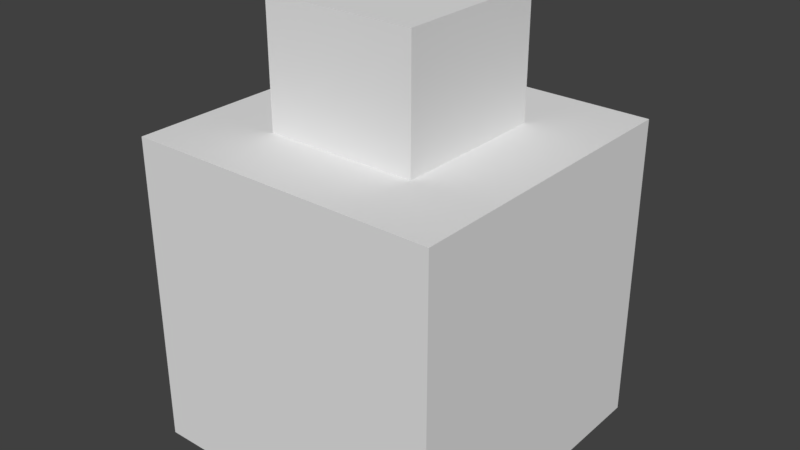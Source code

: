 # Source: stubby.blend  (saved by Blender 2.77.0; exported with 4.5.12 LTS)
import bpy
from mathutils import Matrix  # noqa: F401  (used for matrix-valued properties, if any)

bpy.ops.wm.read_factory_settings(use_empty=True)
scene = bpy.context.scene
scene.name = 'Scene'

# ---- collections
col_collection_1 = bpy.data.collections.new('Collection 1'); scene.collection.children.link(col_collection_1)

# ---- materials (node trees are filled in below, after node groups)
mat_material = bpy.data.materials.new('Material')
mat_material.alpha_threshold = 0.0
mat_material.use_transparent_shadow = False
mat_material.roughness = 0.5
mat_material.line_color = (0.0, 0.0, 0.0, 1.0)

# ---- material node trees

# ---- world
world_world = bpy.data.worlds.new('World'); scene.world = world_world
world_world.color = (0.05088, 0.05088, 0.05088)
world_world.use_sun_shadow = False
world_world.sun_shadow_jitter_overblur = 0.0
world_world.cycles.sampling_method = 'MANUAL'

# ---- meshes
me_cube = bpy.data.meshes.new('Cube')
me_cube.from_pydata([(1.0, 1.0, -1.0), (1.0, -1.0, -1.0), (-1.0, -1.0, -1.0), (-1.0, 1.0, -1.0), (1.0, 1.0, 1.0), (1.0, -1.0, 1.0), (-1.0, -1.0, 1.0), (-1.0, 1.0, 1.0), (-0.49, -0.504, 0.9457), (-0.49, -0.504, 1.786), (-0.49, 0.504, 0.9457), (-0.49, 0.504, 1.786), (0.49, -0.504, 0.9457), (0.49, -0.504, 1.786), (0.49, 0.504, 0.9457), (0.49, 0.504, 1.786)], [], [(0, 1, 2, 3), (4, 7, 6, 5), (0, 4, 5, 1), (1, 5, 6, 2), (2, 6, 7, 3), (4, 0, 3, 7), (9, 11, 10, 8), (11, 15, 14, 10), (15, 13, 12, 14), (13, 9, 8, 12), (8, 10, 14, 12), (13, 15, 11, 9)])
me_cube.materials.append(mat_material)
me_cube.use_remesh_preserve_volume = False
me_cube.use_remesh_preserve_attributes = False
me_cube.use_mirror_vertex_groups = False
me_cube.update()

# ---- objects
ob_cube = bpy.data.objects.new('Cube', me_cube)

# ---- transforms, parenting, visibility, modifiers, constraints
ob_cube.location = (0.0, 0.0, 1.0)
ob_cube.lock_rotations_4d = False
ob_cube.empty_display_type = 'ARROWS'
ob_cube.lineart.crease_threshold = 0.0

# ---- collection membership
col_collection_1.objects.link(ob_cube)

# ---- scene / render settings (as saved in the file)
scene.frame_start = 1; scene.frame_end = 250; scene.frame_set(1)
scene.render.engine = 'BLENDER_EEVEE_NEXT'
scene.render.resolution_percentage = 50
scene.render.dither_intensity = 0.0
scene.cycles.use_denoising = False
scene.cycles.samples = 128
scene.cycles.sampling_pattern = 'TABULATED_SOBOL'
scene.cycles.light_sampling_threshold = 0.0
scene.cycles.use_adaptive_sampling = False
scene.cycles.use_light_tree = False
scene.cycles.blur_glossy = 0.0
scene.cycles.sample_clamp_indirect = 0.0
scene.view_settings.view_transform = 'Standard'
bpy.context.view_layer.update()

# ---- added for rendering (the .blend has no active camera and no usable light): camera, sun
cam_auto = bpy.data.cameras.new('AutoCamera')
cam_auto.lens = 50.0
cam_auto.sensor_width = 36.0
cam_auto.clip_end = 1000.0
ob_auto_camera = bpy.data.objects.new('AutoCamera', cam_auto)
scene.collection.objects.link(ob_auto_camera)
ob_auto_camera.location = (3.67303, -4.40763, 4.33125)
ob_auto_camera.rotation_euler = (1.09748, -7.21219e-08, 0.694738)
scene.camera = ob_auto_camera
light_auto_sun = bpy.data.lights.new('AutoSun', 'SUN')
light_auto_sun.energy = 3.0
light_auto_sun.angle = 0.0523599
ob_auto_sun = bpy.data.objects.new('AutoSun', light_auto_sun)
scene.collection.objects.link(ob_auto_sun)
ob_auto_sun.rotation_euler = (0.872665, 0.174533, 0.523599)
bpy.context.view_layer.update()
